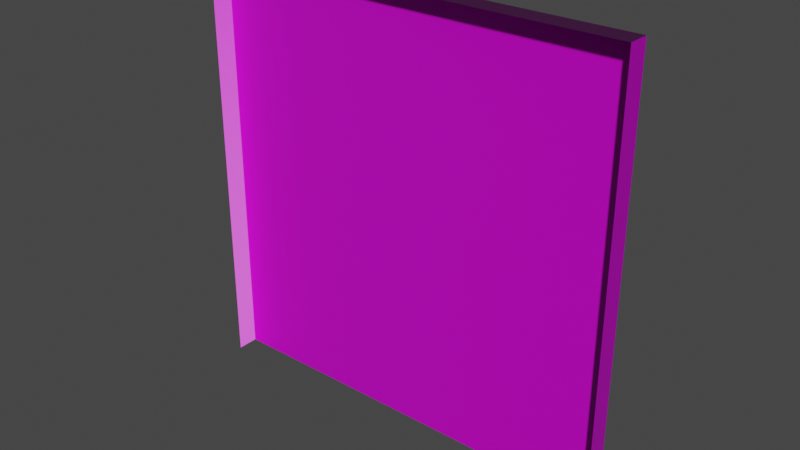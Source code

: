 # Source: BloqueInicio.blend  (saved by Blender 3.4.6; exported with 4.5.12 LTS)
import bpy
from mathutils import Matrix  # noqa: F401  (used for matrix-valued properties, if any)

bpy.ops.wm.read_factory_settings(use_empty=True)
scene = bpy.context.scene
scene.name = 'Scene'

# ---- collections
col_collection = bpy.data.collections.new('Collection'); scene.collection.children.link(col_collection)

# ---- images (referenced by path relative to the original .blend; pixels are not part of the script)
import os
ASSET_DIR = os.environ.get("B2B_ASSET_DIR", "")  # directory of the original .blend (textures are referenced by path, not embedded)
HERE = os.path.dirname(os.path.abspath(__file__))  # packed textures are extracted next to this script under _unpacked/

def load_image(name, relpath, width, height, colorspace="sRGB"):
    """Load a texture the original file referenced (path relative to the .blend, or extracted next to this script)."""
    p = next((c for c in (os.path.join(HERE, relpath), os.path.join(ASSET_DIR, relpath)) if relpath and os.path.exists(c)), "")
    if p:
        img = bpy.data.images.load(p, check_existing=True)
        img.name = name
    else:  # same state as the original file: an image datablock whose file is absent (Cycles renders it pink)
        img = bpy.data.images.new(name, width, height)
        img.source = "FILE"
        img.filepath = "//" + (relpath or name)
    img.colorspace_settings.name = colorspace
    return img
img_bloquemedio_height_jpg_001 = load_image('BloqueMedio_height.jpg.001', 'BloqueMedio_height.jpg', 1024, 1024, 'Non-Color')
img_bloquemedio_diffuse_jpg = load_image('BloqueMedio_diffuse.jpg', 'BloqueMedio_diffuse.jpg', 1024, 1024, 'sRGB')
img_bloquemedio2_normal_jpg_001 = load_image('BloqueMedio2_normal.jpg.001', 'BloqueMedio2_normal.jpg', 1024, 1024, 'Non-Color')

# ---- materials (node trees are filled in below, after node groups)
mat_recto = bpy.data.materials.new('Recto')
mat_recto.use_transparent_shadow = False

# ---- material node trees
mat_recto.use_nodes = True; mat_recto.node_tree.nodes.clear()
_N = mat_recto.node_tree.nodes; _L = mat_recto.node_tree.links
n0 = _N.new('ShaderNodeOutputMaterial'); n0.name = 'Material Output'; n0.location = (300, 300)
n1 = _N.new('ShaderNodeBsdfPrincipled'); n1.name = 'Principled BSDF'; n1.location = (10, 300)
n1.distribution = 'GGX'
n1.subsurface_method = 'RANDOM_WALK_SKIN'
n1.inputs[3].default_value = 1.45
n1.inputs[27].default_value = (0.0, 0.0, 0.0, 1.0)
n1.inputs[28].default_value = 1.0
n2 = _N.new('ShaderNodeTexImage'); n2.name = 'Imagen'; n2.location = (88, -590)
n2.label = 'Displacement'
n2.image = img_bloquemedio_height_jpg_001
n3 = _N.new('ShaderNodeDisplacement'); n3.name = 'Desplazamiento'; n3.location = (110, -400)
n3.inputs[2].default_value = 1.0
n4 = _N.new('ShaderNodeTexImage'); n4.name = 'Imagen.001'; n4.location = (88, -30)
n4.label = 'Base Color'
n4.image = img_bloquemedio_diffuse_jpg
n5 = _N.new('ShaderNodeTexImage'); n5.name = 'Imagen.002'; n5.location = (88, -310)
n5.label = 'Normal'
n5.image = img_bloquemedio2_normal_jpg_001
n6 = _N.new('ShaderNodeNormalMap'); n6.name = 'Mapa de normales'; n6.location = (-240, 220)
n7 = _N.new('ShaderNodeMapping'); n7.name = 'Mapeo'; n7.location = (230, -30)
n8 = _N.new('NodeReroute'); n8.name = 'Redirigir'; n8.location = (38, -485)
n8.width = 16
n8.socket_idname = 'NodeSocketVector'
n9 = _N.new('ShaderNodeTexCoord'); n9.name = 'Coordenadas de texturizado'; n9.location = (30, -30)
n10 = _N.new('NodeFrame'); n10.name = 'Fotograma'; n10.location = (-1270, 330)
n10.label = 'Mapping'
n10.width = 400
n11 = _N.new('NodeFrame'); n11.name = 'Fotograma.001'; n11.location = (-628, 530)
n11.label = 'Textures'
n11.width = 358
n2.parent = n11
n4.parent = n11
n5.parent = n11
n7.parent = n10
n8.parent = n11
n9.parent = n10
_L.new(n1.outputs[0], n0.inputs[0])
_L.new(n2.outputs[0], n3.inputs[0])
_L.new(n3.outputs[0], n0.inputs[2])
_L.new(n4.outputs[0], n1.inputs[0])
_L.new(n5.outputs[0], n6.inputs[1])
_L.new(n6.outputs[0], n1.inputs[5])
_L.new(n8.outputs[0], n4.inputs[0])
_L.new(n8.outputs[0], n5.inputs[0])
_L.new(n8.outputs[0], n2.inputs[0])
_L.new(n7.outputs[0], n8.inputs[0])
_L.new(n9.outputs[2], n7.inputs[0])
n0.is_active_output = True

# ---- world
world_world = bpy.data.worlds.new('World'); scene.world = world_world
world_world.use_nodes = True; world_world.node_tree.nodes.clear()
_N = world_world.node_tree.nodes; _L = world_world.node_tree.links
n0 = _N.new('ShaderNodeOutputWorld'); n0.name = 'World Output'; n0.location = (300, 300)
n1 = _N.new('ShaderNodeBackground'); n1.name = 'Background'; n1.location = (10, 300)
n1.inputs[0].default_value = (0.05088, 0.05088, 0.05088, 1.0)
_L.new(n1.outputs[0], n0.inputs[0])
n0.is_active_output = True
world_world.color = (0.05088, 0.05088, 0.05088)
world_world.use_sun_shadow = False
world_world.sun_shadow_jitter_overblur = 0.0

# ---- meshes
me_cubo = bpy.data.meshes.new('Cubo')
me_cubo.from_pydata([(-0.5, 0.5, -0.5), (-0.5, 0.5, 0.5), (0.5, 0.5, -0.5), (0.5, 0.5, 0.5), (0.0, 0.5, -0.5), (0.0, 0.5, 0.5), (-0.5, 0.5, 0.0), (0.5, 0.5, 0.0), (0.0, 0.5, 0.0), (0.5, 0.5, -0.45), (0.5, 0.5, 0.45), (-0.5, 0.5, -0.45), (-0.5, 0.5, 0.45), (0.0, 0.5, -0.45), (0.0, 0.5, 0.45), (0.45, 0.5, 0.0), (-0.45, 0.5, 0.0), (0.45, 0.5, -0.45), (-0.45, 0.5, -0.45), (0.45, 0.5, 0.5), (-0.45, 0.5, 0.5), (-0.45, 0.5, -0.5), (0.45, 0.5, -0.5), (-0.45, 0.5, 0.45), (0.45, 0.5, 0.45), (0.0, 0.45, 0.5), (0.45, 0.45, 0.5), (-0.45, 0.45, 0.5), (0.5, 0.45, 0.0), (0.5, 0.45, -0.45), (-0.5, 0.45, 0.0), (-0.5, 0.45, -0.45), (0.5, 0.45, 0.45), (-0.5, 0.45, 0.45), (-0.5, 0.45, -0.5), (-0.5, 0.45, 0.5), (0.5, 0.45, -0.5), (0.5, 0.45, 0.5)], [], [(8, 14, 24, 15), (16, 23, 14, 8), (18, 16, 8, 13), (13, 8, 15, 17), (4, 13, 17, 22), (23, 20, 5, 14), (21, 18, 13, 4), (14, 5, 19, 24), (6, 12, 23, 16), (17, 15, 7, 9), (22, 17, 9, 2), (11, 6, 16, 18), (24, 19, 3, 10), (0, 11, 18, 21), (34, 31, 11, 0), (12, 1, 20, 23), (15, 24, 10, 7), (5, 20, 27, 25), (36, 2, 9, 29), (19, 5, 25, 26), (20, 1, 35, 27), (7, 10, 32, 28), (9, 7, 28, 29), (31, 30, 6, 11), (10, 3, 37, 32), (30, 33, 12, 6), (33, 35, 1, 12), (3, 19, 26, 37)])
_uv = me_cubo.uv_layers.new(name='MapaUV')
_uv.uv.foreach_set('vector', [0.5, 0.5, 0.5, 0.95, 0.95, 0.95, 0.95, 0.5, 0.05, 0.5, 0.05, 0.95, 0.5, 0.95, 0.5, 0.5, 0.05, 0.05, 0.05, 0.5, 0.5, 0.5, 0.5, 0.05, 0.5, 0.05, 0.5, 0.5, 0.95, 0.5, 0.95, 0.05, 0.5, 0.0, 0.5, 0.05, 0.95, 0.05, 0.95, 0.0, 0.05, 0.95, 0.05, 1.0, 0.5, 1.0, 0.5, 0.95, 0.05, 0.0, 0.05, 0.05, 0.5, 0.05, 0.5, 0.0, 0.5, 0.95, 0.5, 1.0, 0.95, 1.0, 0.95, 0.95, 0.0, 0.5, 0.0, 0.95, 0.05, 0.95, 0.05, 0.5, 0.95, 0.05, 0.95, 0.5, 1.0, 0.5, 1.0, 0.05, 0.95, 0.0, 0.95, 0.05, 1.0, 0.05, 1.0, 0.0, 0.0, 0.05, 0.0, 0.5, 0.05, 0.5, 0.05, 0.05, 0.95, 0.95, 0.95, 1.0, 1.0, 1.0, 1.0, 0.95, 0.0, 0.0, 0.0, 0.05, 0.05, 0.05, 0.05, 0.0, 0.4609, 0.5062, 0.4485, 0.5062, 0.4485, 0.4938, 0.4609, 0.4938, 0.0, 0.95, 0.0, 1.0, 0.05, 1.0, 0.05, 0.95, 0.95, 0.5, 0.95, 0.95, 1.0, 0.95, 1.0, 0.5, 0.3367, 0.4814, 0.4485, 0.4814, 0.4485, 0.4938, 0.3367, 0.4938, 0.4609, 0.5062, 0.4609, 0.5186, 0.4485, 0.5186, 0.4485, 0.5062, 0.225, 0.4814, 0.3367, 0.4814, 0.3367, 0.4938, 0.225, 0.4938, 0.4485, 0.4814, 0.4609, 0.4814, 0.4609, 0.4938, 0.4485, 0.4938, 0.3367, 0.5186, 0.225, 0.5186, 0.225, 0.5062, 0.3367, 0.5062, 0.4485, 0.5186, 0.3367, 0.5186, 0.3367, 0.5062, 0.4485, 0.5062, 0.4485, 0.5062, 0.3367, 0.5062, 0.3367, 0.4938, 0.4485, 0.4938, 0.225, 0.5186, 0.2126, 0.5186, 0.2126, 0.5062, 0.225, 0.5062, 0.3367, 0.5062, 0.225, 0.5062, 0.225, 0.4938, 0.3367, 0.4938, 0.225, 0.5062, 0.2126, 0.5062, 0.2126, 0.4938, 0.225, 0.4938, 0.2126, 0.4814, 0.225, 0.4814, 0.225, 0.4938, 0.2126, 0.4938])
me_cubo.materials.append(mat_recto)
me_cubo.update()

# ---- objects
ob_recto = bpy.data.objects.new('Recto', me_cubo)

# ---- transforms, parenting, visibility, modifiers, constraints
ob_recto.location = (0.5, 0.5, 0.5)

# ---- collection membership
scene.collection.objects.link(ob_recto)

# ---- scene / render settings (as saved in the file)
scene.frame_start = 1; scene.frame_end = 250; scene.frame_set(87)
scene.render.engine = 'BLENDER_EEVEE_NEXT'
scene.render.use_motion_blur = True
scene.cycles.use_denoising = False
scene.cycles.samples = 128
scene.cycles.sampling_pattern = 'TABULATED_SOBOL'
scene.cycles.use_adaptive_sampling = False
scene.cycles.use_light_tree = False
scene.eevee.use_gtao = True
scene.view_settings.view_transform = 'Filmic'
scene.unit_settings.scale_length = 0.1
bpy.context.view_layer.update()

# ---- added for rendering (the .blend has no active camera and no usable light): camera, sun
cam_auto = bpy.data.cameras.new('AutoCamera')
cam_auto.lens = 50.0
cam_auto.sensor_width = 36.0
cam_auto.clip_end = 1000.0
ob_auto_camera = bpy.data.objects.new('AutoCamera', cam_auto)
scene.collection.objects.link(ob_auto_camera)
ob_auto_camera.location = (1.80928, -0.596139, 1.54743)
ob_auto_camera.rotation_euler = (1.09748, -7.21219e-08, 0.694738)
scene.camera = ob_auto_camera
light_auto_sun = bpy.data.lights.new('AutoSun', 'SUN')
light_auto_sun.energy = 3.0
light_auto_sun.angle = 0.0523599
ob_auto_sun = bpy.data.objects.new('AutoSun', light_auto_sun)
scene.collection.objects.link(ob_auto_sun)
ob_auto_sun.rotation_euler = (0.872665, 0.174533, 0.523599)
bpy.context.view_layer.update()
